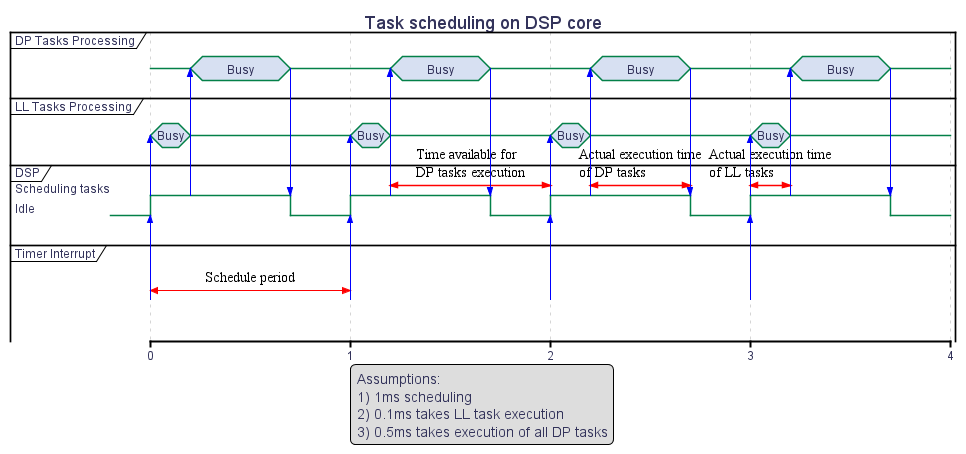

The diagram above was rendered by PlantUML. Its source (embedded in the PNG):
@startuml
hidefootbox
skinparam componentStyle uml2

skinparam defaultFontColor	#33335b

skinparam rectangle {
	color		#d6d6de
	backgroundColor	#ffffff
}

skinparam component {
	backgroundColor	#ffffff
	borderColor	#33335b
	arrowColor	#f05772
}

skinparam interface {
	backgroundColor	#ffffff
	borderColor	#f05772
}

skinparam class {
	backgroundColor	#ffffff
	borderColor	#33335b
	arrowColor	#f05772
}
skinparam stereotypeCBackgroundColor	#6fccdd

skinparam sequence {
	arrowColor		#4a4a86
	lifeLineBorderColor	#f05772
	groupBorderColor	#a1a1ca
	boxBorderColor		#a1a1ca
	dividerBorderColor	#d6d6de
	dividerBorderThickness	1
}
skinparam participant {
	borderColor		#33335b
	backgroundColor		#ffffff
}
skinparam actor {
	borderColor		#33335b
	backgroundColor		#ffffff
}

skinparam state {
	borderColor		#33335b
	backgroundColor		#ffffff
}

skinparam node {
	backgroundColor		#ffffff
}

skinparam note {
	backgroundColor 	#f6ed80
	borderColor		#d6d6de
}

Title Task scheduling on DSP core

legend
Assumptions:
1) 1ms scheduling
2) 0.1ms takes LL task execution
3) 0.5ms takes execution of all DP tasks
end legend

scale 1 as 200 pixels

concise "DP Tasks Processing" as DP_Processing
concise "LL Tasks Processing" as LL_Processing
robust "DSP" as DSP
concise "Timer Interrupt" as Interrupt

DSP is Idle

@DSP
@1.2 <-> @2: Time available for\nDP tasks execution
@2.2 <-> @2.7: Actual execution time\nof DP tasks
@3 <-> @3.2: Actual execution time\nof LL tasks

@Interrupt
@0 <-> @1 : Schedule period

@0
Interrupt -> DSP
DSP -> LL_Processing
DSP is "Scheduling tasks"
LL_Processing is Busy
DP_Processing is {-}

@+0.2
DSP -> DP_Processing
LL_Processing is {-}
DP_Processing is Busy

@+0.5
DP_Processing -> DSP
DP_Processing is {-}
DSP is Idle

@1
Interrupt -> DSP
DSP -> LL_Processing
DSP is "Scheduling tasks"
LL_Processing is Busy

@+0.2
DSP -> DP_Processing
LL_Processing is {-}
DP_Processing is Busy

@+0.5
DP_Processing -> DSP
DP_Processing is {-}
DSP is Idle

@2
Interrupt -> DSP
DSP -> LL_Processing
DSP is "Scheduling tasks"
LL_Processing is Busy

@+0.2
DSP -> DP_Processing
LL_Processing is {-}
DP_Processing is Busy

@+0.5
DP_Processing -> DSP
DP_Processing is {-}
DSP is Idle

@3
Interrupt -> DSP
DSP -> LL_Processing
DSP is "Scheduling tasks"
LL_Processing is Busy

@+0.2
DSP -> DP_Processing

LL_Processing is {-}
DP_Processing is Busy

@+0.5
DP_Processing -> DSP
DP_Processing is {-}
DSP is Idle

@enduml